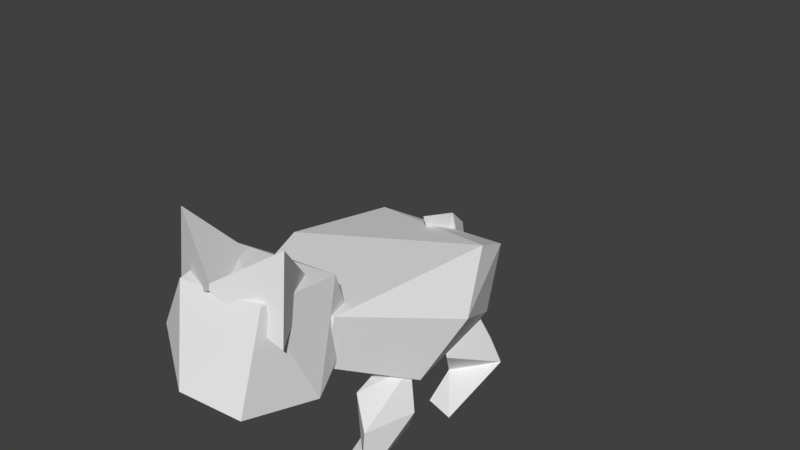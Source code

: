 # Source: Fatcat.blend  (saved by Blender 2.77.0; exported with 4.5.12 LTS)
import bpy
from mathutils import Matrix  # noqa: F401  (used for matrix-valued properties, if any)

bpy.ops.wm.read_factory_settings(use_empty=True)
scene = bpy.context.scene
scene.name = 'Scene'

# ---- collections
col_collection_1 = bpy.data.collections.new('Collection 1'); scene.collection.children.link(col_collection_1)

# ---- world
world_world = bpy.data.worlds.new('World'); scene.world = world_world
world_world.color = (0.05088, 0.05088, 0.05088)
world_world.use_sun_shadow = False
world_world.sun_shadow_jitter_overblur = 0.0
world_world.cycles.sampling_method = 'MANUAL'

# ---- meshes
me_cube_001 = bpy.data.meshes.new('Cube.001')
me_cube_001.from_pydata([(0.1465, 0.1839, 0.4109), (0.1465, 0.4655, 0.3942), (0.1465, 0.1671, 0.1294), (0.1465, 0.4487, 0.1126), (0.1686, 0.1618, -0.2965), (0.1222, 0.2001, 0.2338), (0.1686, 0.3474, -0.3313), (0.1222, 0.363, 0.2731), (0.0, 0.4487, 0.1126), (0.0, 0.1671, 0.1294), (0.0, 0.4655, 0.3942), (0.0, 0.1839, 0.4109), (0.0, 0.363, 0.2731), (0.0, 0.3474, -0.3313), (0.0, 0.2001, 0.2338), (0.0, 0.1618, -0.2965), (0.1401, 0.005636, -0.04504), (0.1401, 0.03996, -0.06524), (0.1013, 0.003237, -0.2848), (0.1356, 0.1042, -0.227), (0.1912, 0.005636, -0.04504), (0.1852, 0.03996, -0.06524), (0.1894, 0.002595, -0.2908), (0.2178, 0.1036, -0.233), (0.1644, 0.6339, 0.3546), (0.01863, 0.3622, -0.2114), (0.01846, 0.3147, -0.337), (0.01871, 0.3238, -0.1932), (0.01842, 0.2954, -0.2989), (0.0, 0.3017, -0.2926), (0.0, 0.3342, -0.1923), (0.0, 0.3212, -0.3424), (0.0, 0.362, -0.2112), (0.1031, 0.04974, -0.127), (0.1031, -0.00282, -0.07946), (0.1852, 0.0491, -0.133), (0.1912, -0.003462, -0.08542), (0.06134, 0.181, -0.08698), (0.04692, 0.1807, -0.2541), (0.1448, 0.1807, -0.2541), (0.1592, 0.181, -0.08698), (0.2541, 0.3536, -0.01761), (0.2541, 0.09331, -0.003832), (0.0, 0.09331, -0.003832), (0.0, 0.3536, -0.01761), (0.03627, 0.3148, 0.464), (0.03627, 0.2536, 0.4677), (0.0, 0.2536, 0.4677), (0.0, 0.3148, 0.464), (0.0, 0.3315, 0.4257), (0.0726, 0.3315, 0.4257), (0.0726, 0.2376, 0.4313), (0.0, 0.2376, 0.4313), (0.04281, 0.4046, 0.1336), (0.0, 0.4373, 0.3912), (0.1758, 0.3121, 0.3549), (0.0, -0.07341, -0.3173), (0.0208, -0.07125, -0.3233), (0.02067, -0.07117, -0.3713), (0.0, -0.06596, -0.3898), (0.1287, 0.09209, -0.0543), (0.1143, 0.1057, -0.2124), (0.201, 0.09101, -0.05763), (0.1866, 0.1046, -0.2157), (0.1401, 0.004014, 0.2277), (0.1401, 0.03484, 0.2096), (0.1013, 0.001896, 0.01392), (0.1356, 0.09259, 0.06534), (0.1912, 0.004014, 0.2277), (0.1852, 0.03484, 0.2096), (0.1894, 0.001321, 0.008609), (0.2178, 0.09202, 0.06002), (0.1031, 0.04363, 0.1546), (0.1031, -0.003573, 0.197), (0.1852, 0.04305, 0.1492), (0.1912, -0.004149, 0.1917), (0.0695, 0.1718, 0.1431), (0.05769, 0.175, -0.01958), (0.1555, 0.175, -0.01958), (0.1673, 0.1718, 0.1431), (0.1287, 0.08165, 0.2193), (0.1169, 0.09741, 0.0647), (0.201, 0.08068, 0.2164), (0.1892, 0.09644, 0.06172), (0.05098, 0.42, 0.1484), (0.0, 0.4504, 0.3892), (0.175, 0.3338, 0.3548)], [], [(8, 3, 2, 9), (3, 1, 0, 2), (11, 9, 2, 0), (44, 41, 6, 13), (41, 42, 4, 6), (15, 13, 6, 4), (1, 3, 8, 10), (50, 49, 48, 45), (5, 7, 12, 14), (42, 43, 15, 4), (33, 19, 18, 34), (19, 23, 22, 18), (35, 21, 20, 36), (21, 17, 16, 20), (34, 18, 22, 36), (61, 60, 37, 38), (29, 28, 27, 30), (28, 26, 25, 27), (32, 30, 27, 25), (26, 28, 57, 58), (26, 31, 32, 25), (21, 35, 33, 17), (16, 34, 36, 20), (23, 35, 36, 22), (17, 33, 34, 16), (40, 39, 38, 37), (60, 62, 40, 37), (62, 63, 39, 40), (63, 61, 38, 39), (5, 14, 43, 42), (7, 5, 42, 41), (12, 7, 41, 44), (45, 48, 47, 46), (52, 51, 46, 47), (51, 50, 45, 46), (0, 1, 50, 51), (11, 0, 51, 52), (1, 10, 49, 50), (55, 54, 53), (24, 84, 85), (58, 57, 56, 59), (28, 29, 56, 57), (31, 26, 58, 59), (23, 19, 61, 63), (35, 23, 63, 62), (33, 35, 62, 60), (19, 33, 60, 61), (72, 67, 66, 73), (67, 71, 70, 66), (74, 69, 68, 75), (69, 65, 64, 68), (73, 66, 70, 75), (81, 80, 76, 77), (69, 74, 72, 65), (64, 73, 75, 68), (71, 74, 75, 70), (65, 72, 73, 64), (79, 78, 77, 76), (80, 82, 79, 76), (82, 83, 78, 79), (83, 81, 77, 78), (71, 67, 81, 83), (74, 71, 83, 82), (72, 74, 82, 80), (67, 72, 80, 81), (85, 84, 53, 54), (84, 86, 55, 53), (84, 24, 86), (24, 85, 86), (86, 85, 54, 55)])
_k = {(16, 17): 0.49804, (20, 21): 0.49804, (16, 20): 0.49804, (54, 55): 0.20392, (24, 85): 0.20392, (64, 65): 0.49804, (68, 69): 0.49804, (64, 68): 0.49804, (54, 85): 0.20392, (55, 86): 0.20392, (24, 86): 0.20392, (85, 86): 0.20392}
me_cube_001.attributes.new('crease_edge', 'FLOAT', 'EDGE').data.foreach_set('value', [_k.get((min(e.vertices), max(e.vertices)), 0.0) for e in me_cube_001.edges])
me_cube_001.use_remesh_preserve_volume = False
me_cube_001.use_remesh_preserve_attributes = False
me_cube_001.use_mirror_vertex_groups = False
me_cube_001.update()
arm_armature_001 = bpy.data.armatures.new('Armature.001')  # bones are not reproduced

# ---- objects
ob_armature = bpy.data.objects.new('Armature', arm_armature_001)
ob_lion = bpy.data.objects.new('Lion', me_cube_001)

# ---- transforms, parenting, visibility, modifiers, constraints
ob_armature.location = (0.0, 0.0, 0.0)
ob_armature.rotation_euler = (1.571, 2.22e-16, 2.22e-16)
ob_armature.show_in_front = True
ob_armature.lineart.crease_threshold = 0.0
ob_lion.parent = ob_armature
ob_lion.matrix_parent_inverse = Matrix(((1.0, 2.22e-16, -2.22e-16, 0.0), (2.22e-16, 7.55e-08, 1.0, 0.0), (2.22e-16, -1.0, 7.55e-08, 0.0), (0.0, 0.0, 0.0, 1.0)))
ob_lion.location = (0.0, 0.0, 0.0)
ob_lion.rotation_euler = (1.571, 8.742e-08, -1.246e-14)
ob_lion.lineart.crease_threshold = 0.0
_vg = ob_lion.vertex_groups.new(name='Bone.001')
for _i, _w in zip([25, 27, 30, 32], [0.2326, 0.7957, 0.8766, 0.2285]): _vg.add([_i], _w, 'REPLACE')
_vg = ob_lion.vertex_groups.new(name='Bone.003')
for _i, _w in zip([4, 5, 6, 7, 12, 13, 14, 15, 24, 41, 42, 43, 44, 53, 54, 55, 84, 85, 86], [0.03037, 0.3512, 0.09322, 0.5921, 0.9282, 0.1944, 0.5142, 0.07536, 0.7423, 0.2738, 0.3605, 0.6561, 0.8827, 0.7315, 0.7483, 0.7413, 0.7353, 0.7459, 0.7419]): _vg.add([_i], _w, 'REPLACE')
_vg = ob_lion.vertex_groups.new(name='Bone.002')
for _i, _w in zip([0, 1, 2, 3, 5, 7, 8, 9, 10, 11, 12, 14, 24, 42, 43, 45, 46, 47, 48, 49, 50, 51, 52, 53, 54, 55, 84, 85, 86], [1.0, 1.0, 1.0, 1.0, 0.1154, 0.061, 1.0, 1.0, 1.0, 1.0, 0.004736, 0.3793, 0.2577, 0.02667, 0.02712, 1.0, 1.0, 1.0, 1.0, 1.0, 1.0, 1.0, 1.0, 0.2685, 0.2517, 0.2587, 0.2647, 0.2541, 0.2581]): _vg.add([_i], _w, 'REPLACE')
_vg = ob_lion.vertex_groups.new(name='Bone.002_L')
_vg = ob_lion.vertex_groups.new(name='Bone.002_L.001')
for _i, _w in zip([24, 53, 54, 55, 84, 85, 86], [0.9828, 0.9797, 0.9828, 1.0, 0.9812, 0.9828, 0.9915]): _vg.add([_i], _w, 'REPLACE')
_vg = ob_lion.vertex_groups.new(name='Bone.002_R')
_vg = ob_lion.vertex_groups.new(name='Bone.002_R.001')
_vg = ob_lion.vertex_groups.new(name='Bone.001_L')
for _i, _w in zip([4, 5, 6, 7, 12, 13, 14, 41, 42, 43, 44, 66, 67, 70, 71, 74, 76, 77, 78, 79, 80, 81, 82, 83], [0.01566, 0.4794, 0.05497, 0.3062, 0.02705, 0.04092, 0.08999, 0.5675, 0.3118, 0.1054, 0.06613, 0.06218, 0.1348, 0.1098, 0.4825, 0.03396, 0.8764, 0.9967, 1.015, 0.8191, 0.1917, 0.9352, 0.1982, 0.9115]): _vg.add([_i], _w, 'REPLACE')
_vg = ob_lion.vertex_groups.new(name='Bone.001_R')
_vg = ob_lion.vertex_groups.new(name='Bone.001_L.001')
for _i, _w in zip([4, 5, 6, 7, 13, 15, 16, 17, 18, 19, 20, 21, 22, 23, 33, 34, 35, 36, 37, 38, 39, 40, 41, 42, 43, 44, 60, 61, 62, 63], [0.9242, 0.05398, 0.8497, 0.03142, 0.7575, 0.906, 0.07724, 0.1053, 0.2083, 0.3438, 0.05625, 0.07512, 0.2048, 0.4002, 0.285, 0.1003, 0.1112, 0.06299, 0.5903, 0.9324, 0.8245, 0.3259, 0.1453, 0.2894, 0.1999, 0.04636, 0.1966, 0.2033, 0.1186, 0.4379]): _vg.add([_i], _w, 'REPLACE')
_vg = ob_lion.vertex_groups.new(name='Bone.001_L.002')
for _i, _w in zip([16, 17, 18, 19, 20, 21, 22, 23, 33, 34, 35, 36, 37, 38, 39, 40, 60, 61, 62, 63], [0.9228, 0.8947, 0.7917, 0.6562, 0.9437, 0.9249, 0.7952, 0.5998, 0.715, 0.8997, 0.8888, 0.937, 0.4097, 0.06759, 0.1755, 0.6741, 0.8034, 0.7967, 0.8814, 0.5621]): _vg.add([_i], _w, 'REPLACE')
_vg = ob_lion.vertex_groups.new(name='Bone.001_R.001')
_vg = ob_lion.vertex_groups.new(name='Bone.001_R.002')
_vg = ob_lion.vertex_groups.new(name='Bone.001_L.003')
for _i, _w in zip([64, 65, 66, 67, 68, 69, 70, 71, 72, 73, 74, 75, 76, 79, 80, 81, 82, 83], [0.9976, 0.9945, 0.9378, 0.8652, 0.9998, 0.9898, 0.8902, 0.5175, 0.9778, 0.9974, 0.958, 0.9985, 0.1236, 0.1809, 0.8083, 0.06475, 0.8018, 0.0885]): _vg.add([_i], _w, 'REPLACE')
_vg = ob_lion.vertex_groups.new(name='Bone.001_R.003')
_vg = ob_lion.vertex_groups.new(name='Bone.004')
for _i, _w in zip([25, 26, 27, 28, 29, 30, 31, 32, 57], [0.7673, 0.9979, 0.2041, 0.9771, 0.976, 0.1267, 1.002, 0.7716, 0.02246]): _vg.add([_i], _w, 'REPLACE')
_vg = ob_lion.vertex_groups.new(name='Bone.005')
for _i, _w in zip([29, 56, 57, 58, 59], [0.01488, 1.034, 0.9638, 0.9867, 1.037]): _vg.add([_i], _w, 'REPLACE')
_m = ob_lion.modifiers.new('Mirror', 'MIRROR')
_m.use_clip = True
_m = ob_lion.modifiers.new('Subsurf', 'SUBSURF')
_m.uv_smooth = 'PRESERVE_CORNERS'
_m.quality = 2
_m.levels = 3
_m.show_only_control_edges = False
_m = ob_lion.modifiers.new('Decimate', 'DECIMATE')
_m.ratio = 0.03116
_m = ob_lion.modifiers.new('Armature', 'ARMATURE')
_m.object = ob_armature

# ---- collection membership
col_collection_1.objects.link(ob_armature)
col_collection_1.objects.link(ob_lion)

# ---- scene / render settings (as saved in the file)
scene.frame_start = 1; scene.frame_end = 4; scene.frame_set(1)
scene.render.engine = 'BLENDER_EEVEE_NEXT'
scene.render.resolution_percentage = 50
scene.render.dither_intensity = 0.0
scene.cycles.use_denoising = False
scene.cycles.samples = 128
scene.cycles.sampling_pattern = 'TABULATED_SOBOL'
scene.cycles.light_sampling_threshold = 0.0
scene.cycles.use_adaptive_sampling = False
scene.cycles.use_light_tree = False
scene.cycles.blur_glossy = 0.0
scene.cycles.sample_clamp_indirect = 0.0
scene.view_settings.view_transform = 'Standard'
bpy.context.view_layer.update()

# ---- added for rendering (the .blend has no active camera and no usable light): camera, sun
cam_auto = bpy.data.cameras.new('AutoCamera')
cam_auto.lens = 50.0
cam_auto.sensor_width = 36.0
cam_auto.clip_end = 1000.0
ob_auto_camera = bpy.data.objects.new('AutoCamera', cam_auto)
scene.collection.objects.link(ob_auto_camera)
ob_auto_camera.location = (1.28245, -1.42696, 1.38972)
ob_auto_camera.rotation_euler = (1.09748, -7.21219e-08, 0.694738)
scene.camera = ob_auto_camera
light_auto_sun = bpy.data.lights.new('AutoSun', 'SUN')
light_auto_sun.energy = 3.0
light_auto_sun.angle = 0.0523599
ob_auto_sun = bpy.data.objects.new('AutoSun', light_auto_sun)
scene.collection.objects.link(ob_auto_sun)
ob_auto_sun.rotation_euler = (0.872665, 0.174533, 0.523599)
bpy.context.view_layer.update()

